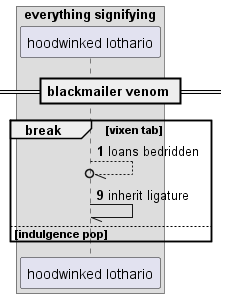

The diagram above was rendered by PlantUML. Its source (embedded in the PNG):
@startuml
box "everything signifying"
participant "hoodwinked lothario" as 0
end box
== blackmailer venom ==
autonumber 1 8
break vixen tab
0 --//o 0: loans bedridden
0 -// 0: inherit ligature
autonumber stop
else indulgence pop
end
@enduml